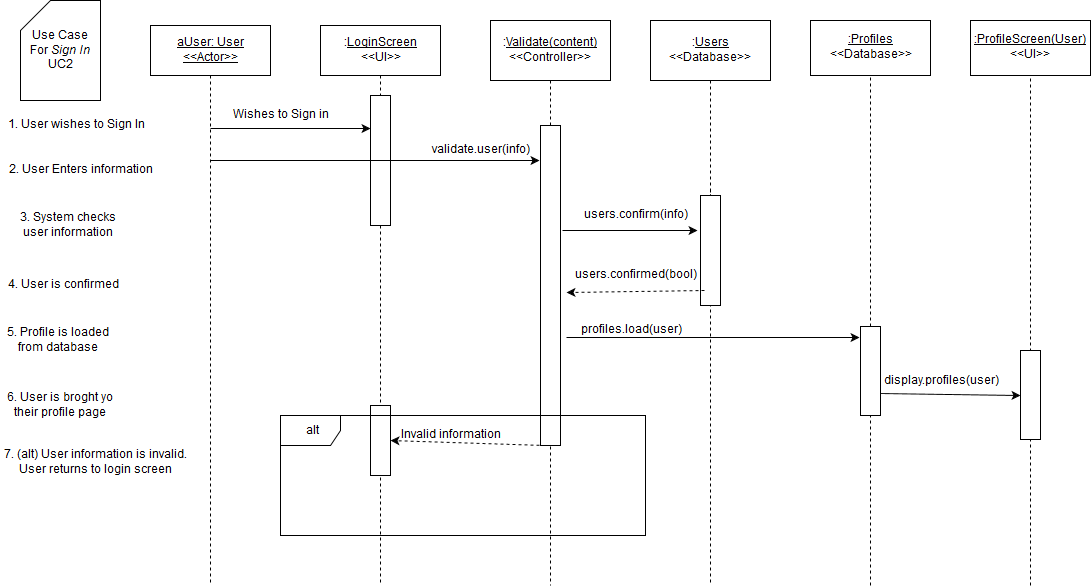

The diagram above was exported from draw.io. Its source (the exported page's mxGraphModel, read from the mxfile embedded in the PNG):
<mxGraphModel dx="1430" dy="750" grid="1" gridSize="10" guides="1" tooltips="1" connect="1" arrows="1" fold="1" page="1" pageScale="1" pageWidth="850" pageHeight="1100" background="#ffffff" math="0" shadow="0">
  <root>
    <mxCell id="0" />
    <mxCell id="1" parent="0" />
    <mxCell id="5" value="" style="endArrow=none;html=1;dashed=1;exitX=0.5;exitY=1;endFill=0;" parent="1" source="4" edge="1">
      <mxGeometry width="50" height="50" relative="1" as="geometry">
        <mxPoint x="150" y="590" as="sourcePoint" />
        <mxPoint x="380" y="640" as="targetPoint" />
      </mxGeometry>
    </mxCell>
    <mxCell id="62" value="" style="whiteSpace=wrap;html=1;" parent="1" vertex="1">
      <mxGeometry x="370" y="460" width="20" height="70" as="geometry" />
    </mxCell>
    <mxCell id="2" value="&lt;u&gt;aUser: User&lt;br&gt;&amp;lt;&amp;lt;Actor&amp;gt;&amp;gt;&lt;br&gt;&lt;/u&gt;" style="whiteSpace=wrap;html=1;" parent="1" vertex="1">
      <mxGeometry x="150" y="80" width="120" height="50" as="geometry" />
    </mxCell>
    <mxCell id="3" value="" style="endArrow=none;html=1;exitX=0.5;exitY=1;endFill=0;dashed=1;" parent="1" source="2" edge="1">
      <mxGeometry width="50" height="50" relative="1" as="geometry">
        <mxPoint x="150" y="190" as="sourcePoint" />
        <mxPoint x="210" y="640" as="targetPoint" />
      </mxGeometry>
    </mxCell>
    <mxCell id="4" value=":&lt;u&gt;LoginScreen&lt;/u&gt;&lt;br&gt;&amp;lt;&amp;lt;UI&amp;gt;&amp;gt;" style="whiteSpace=wrap;html=1;" parent="1" vertex="1">
      <mxGeometry x="320" y="80" width="120" height="50" as="geometry" />
    </mxCell>
    <mxCell id="6" value="" style="endArrow=classic;html=1;" parent="1" source="8" edge="1">
      <mxGeometry width="50" height="50" relative="1" as="geometry">
        <mxPoint x="210" y="180" as="sourcePoint" />
        <mxPoint x="380" y="180" as="targetPoint" />
      </mxGeometry>
    </mxCell>
    <mxCell id="7" value="Wishes to Sign in" style="text;html=1;strokeColor=none;fillColor=none;align=center;verticalAlign=middle;whiteSpace=wrap;" parent="1" vertex="1">
      <mxGeometry x="220" y="160" width="120" height="20" as="geometry" />
    </mxCell>
    <mxCell id="8" value="" style="whiteSpace=wrap;html=1;" parent="1" vertex="1">
      <mxGeometry x="370" y="150" width="20" height="130" as="geometry" />
    </mxCell>
    <mxCell id="9" value="" style="endArrow=classic;html=1;entryX=0;entryY=0.25;" parent="1" target="8" edge="1">
      <mxGeometry width="50" height="50" relative="1" as="geometry">
        <mxPoint x="210" y="183" as="sourcePoint" />
        <mxPoint x="380" y="180" as="targetPoint" />
      </mxGeometry>
    </mxCell>
    <mxCell id="10" value=":&lt;u&gt;Validate(content)&lt;/u&gt;&lt;br&gt;&amp;lt;&amp;lt;Controller&amp;gt;&amp;gt;" style="whiteSpace=wrap;html=1;" parent="1" vertex="1">
      <mxGeometry x="490" y="75" width="120" height="60" as="geometry" />
    </mxCell>
    <mxCell id="11" value="" style="endArrow=classic;html=1;" parent="1" edge="1">
      <mxGeometry width="50" height="50" relative="1" as="geometry">
        <mxPoint x="210" y="215" as="sourcePoint" />
        <mxPoint x="539" y="215" as="targetPoint" />
      </mxGeometry>
    </mxCell>
    <mxCell id="12" value="" style="endArrow=none;html=1;exitX=0.5;exitY=1;startArrow=none;startFill=0;dashed=1;endFill=0;" parent="1" source="10" edge="1">
      <mxGeometry width="50" height="50" relative="1" as="geometry">
        <mxPoint x="150" y="600" as="sourcePoint" />
        <mxPoint x="550" y="640" as="targetPoint" />
      </mxGeometry>
    </mxCell>
    <mxCell id="14" value="Use Case &lt;br&gt;For &lt;i&gt;Sign In&lt;/i&gt;&lt;br&gt;UC2" style="shape=card;whiteSpace=wrap;html=1;" parent="1" vertex="1">
      <mxGeometry x="20" y="55" width="80" height="100" as="geometry" />
    </mxCell>
    <mxCell id="15" value="1. User wishes to Sign In" style="text;html=1;strokeColor=none;fillColor=none;align=center;verticalAlign=middle;whiteSpace=wrap;" parent="1" vertex="1">
      <mxGeometry x="5" y="170" width="140" height="20" as="geometry" />
    </mxCell>
    <mxCell id="19" value="validate.user(info)" style="text;html=1;strokeColor=none;fillColor=none;align=center;verticalAlign=middle;whiteSpace=wrap;" parent="1" vertex="1">
      <mxGeometry x="430" y="195" width="100" height="20" as="geometry" />
    </mxCell>
    <mxCell id="20" value="" style="whiteSpace=wrap;html=1;" parent="1" vertex="1">
      <mxGeometry x="540" y="180" width="20" height="320" as="geometry" />
    </mxCell>
    <mxCell id="21" value=":&lt;u&gt;Users&lt;br&gt;&lt;/u&gt;&amp;lt;&amp;lt;Database&amp;gt;&amp;gt;&lt;u&gt;&lt;br&gt;&lt;/u&gt;" style="whiteSpace=wrap;html=1;" parent="1" vertex="1">
      <mxGeometry x="650" y="75" width="120" height="60" as="geometry" />
    </mxCell>
    <mxCell id="24" value="" style="endArrow=none;html=1;dashed=1;exitX=0.5;exitY=1;endFill=0;" parent="1" source="23" edge="1">
      <mxGeometry width="50" height="50" relative="1" as="geometry">
        <mxPoint x="710" y="135" as="sourcePoint" />
        <mxPoint x="710" y="640" as="targetPoint" />
        <Array as="points">
          <mxPoint x="710" y="240" />
        </Array>
      </mxGeometry>
    </mxCell>
    <mxCell id="23" value="" style="whiteSpace=wrap;html=1;" parent="1" vertex="1">
      <mxGeometry x="700" y="250" width="20" height="110" as="geometry" />
    </mxCell>
    <mxCell id="25" value="" style="endArrow=none;html=1;dashed=1;exitX=0.5;exitY=1;endFill=0;" parent="1" source="21" target="23" edge="1">
      <mxGeometry width="50" height="50" relative="1" as="geometry">
        <mxPoint x="710" y="135" as="sourcePoint" />
        <mxPoint x="710" y="520" as="targetPoint" />
        <Array as="points" />
      </mxGeometry>
    </mxCell>
    <mxCell id="26" value="users.confirm(info)" style="text;html=1;strokeColor=none;fillColor=none;align=center;verticalAlign=middle;whiteSpace=wrap;" parent="1" vertex="1">
      <mxGeometry x="580" y="260" width="110" height="20" as="geometry" />
    </mxCell>
    <mxCell id="27" value="" style="endArrow=classic;html=1;exitX=1.1;exitY=0.328;startArrow=none;startFill=0;exitPerimeter=0;" parent="1" source="20" edge="1">
      <mxGeometry width="50" height="50" relative="1" as="geometry">
        <mxPoint x="10" y="650" as="sourcePoint" />
        <mxPoint x="697" y="285" as="targetPoint" />
      </mxGeometry>
    </mxCell>
    <mxCell id="28" value="2. User Enters information" style="text;html=1;strokeColor=none;fillColor=none;align=center;verticalAlign=middle;whiteSpace=wrap;" parent="1" vertex="1">
      <mxGeometry x="5" y="215" width="150" height="20" as="geometry" />
    </mxCell>
    <mxCell id="30" value="3. System checks user information" style="text;html=1;strokeColor=none;fillColor=none;align=center;verticalAlign=middle;whiteSpace=wrap;" parent="1" vertex="1">
      <mxGeometry x="5" y="270" width="125" height="20" as="geometry" />
    </mxCell>
    <mxCell id="31" value="4. User is confirmed" style="text;html=1;strokeColor=none;fillColor=none;align=center;verticalAlign=middle;whiteSpace=wrap;" parent="1" vertex="1">
      <mxGeometry x="5" y="330" width="115" height="20" as="geometry" />
    </mxCell>
    <mxCell id="35" value="" style="endArrow=none;html=1;endFill=0;dashed=1;" parent="1" target="36" edge="1">
      <mxGeometry width="50" height="50" relative="1" as="geometry">
        <mxPoint x="1030" y="640" as="sourcePoint" />
        <mxPoint x="240" y="560" as="targetPoint" />
      </mxGeometry>
    </mxCell>
    <mxCell id="36" value="&lt;u&gt;:ProfileScreen(User)&lt;/u&gt;&lt;br&gt;&amp;lt;&amp;lt;UI&amp;gt;&amp;gt;" style="whiteSpace=wrap;html=1;" parent="1" vertex="1">
      <mxGeometry x="970" y="75" width="120" height="55" as="geometry" />
    </mxCell>
    <mxCell id="40" value="" style="whiteSpace=wrap;html=1;" parent="1" vertex="1">
      <mxGeometry x="1020" y="405" width="20" height="89" as="geometry" />
    </mxCell>
    <mxCell id="44" value="" style="endArrow=classic;html=1;exitX=1.3;exitY=0.663;exitPerimeter=0;entryX=-0.05;entryY=0.124;entryPerimeter=0;" parent="1" source="20" target="55" edge="1">
      <mxGeometry width="50" height="50" relative="1" as="geometry">
        <mxPoint x="723" y="355" as="sourcePoint" />
        <mxPoint x="830" y="393" as="targetPoint" />
      </mxGeometry>
    </mxCell>
    <mxCell id="45" value="profiles.load(user)" style="text;html=1;strokeColor=none;fillColor=none;align=center;verticalAlign=middle;whiteSpace=wrap;" parent="1" vertex="1">
      <mxGeometry x="570" y="375" width="120" height="20" as="geometry" />
    </mxCell>
    <mxCell id="46" value="" style="endArrow=classic;html=1;shadow=0;exitX=1.031;exitY=1.25;dashed=1;exitPerimeter=0;entryX=1.3;entryY=0.522;entryPerimeter=0;" parent="1" source="47" target="20" edge="1">
      <mxGeometry width="50" height="50" relative="1" as="geometry">
        <mxPoint x="10" y="620" as="sourcePoint" />
        <mxPoint x="560" y="341" as="targetPoint" />
        <Array as="points" />
      </mxGeometry>
    </mxCell>
    <mxCell id="47" value="users.confirmed(bool)" style="text;html=1;strokeColor=none;fillColor=none;align=center;verticalAlign=middle;whiteSpace=wrap;" parent="1" vertex="1">
      <mxGeometry x="570" y="320" width="130" height="20" as="geometry" />
    </mxCell>
    <mxCell id="48" value="5. Profile is loaded from database" style="text;html=1;strokeColor=none;fillColor=none;align=center;verticalAlign=middle;whiteSpace=wrap;" parent="1" vertex="1">
      <mxGeometry x="5" y="385" width="105" height="20" as="geometry" />
    </mxCell>
    <mxCell id="49" value="6. User is broght yo their profile page" style="text;html=1;strokeColor=none;fillColor=none;align=center;verticalAlign=middle;whiteSpace=wrap;" parent="1" vertex="1">
      <mxGeometry x="5" y="450" width="110" height="20" as="geometry" />
    </mxCell>
    <mxCell id="51" value="" style="endArrow=classic;html=1;shadow=0;entryX=0;entryY=0.5;exitX=1;exitY=0.75;" parent="1" source="55" target="40" edge="1">
      <mxGeometry width="50" height="50" relative="1" as="geometry">
        <mxPoint x="900" y="440" as="sourcePoint" />
        <mxPoint x="60" y="570" as="targetPoint" />
      </mxGeometry>
    </mxCell>
    <mxCell id="52" value="display.profiles(user)" style="text;html=1;strokeColor=none;fillColor=none;align=center;verticalAlign=middle;whiteSpace=wrap;" parent="1" vertex="1">
      <mxGeometry x="880" y="426" width="120" height="20" as="geometry" />
    </mxCell>
    <mxCell id="53" value="" style="endArrow=none;html=1;endFill=0;dashed=1;" parent="1" source="55" target="54" edge="1">
      <mxGeometry x="870" y="130" width="50" height="50" as="geometry">
        <mxPoint x="870" y="550" as="sourcePoint" />
        <mxPoint x="80" y="560" as="targetPoint" />
      </mxGeometry>
    </mxCell>
    <mxCell id="54" value="&lt;u&gt;:Profiles&lt;/u&gt;&lt;br&gt;&amp;lt;&amp;lt;Database&amp;gt;&amp;gt;" style="whiteSpace=wrap;html=1;" parent="1" vertex="1">
      <mxGeometry x="810" y="75" width="120" height="55" as="geometry" />
    </mxCell>
    <mxCell id="55" value="" style="whiteSpace=wrap;html=1;" parent="1" vertex="1">
      <mxGeometry x="860" y="381" width="20" height="89" as="geometry" />
    </mxCell>
    <mxCell id="56" value="" style="endArrow=none;html=1;endFill=0;dashed=1;" parent="1" target="55" edge="1">
      <mxGeometry x="870" y="130" width="50" height="50" as="geometry">
        <mxPoint x="870" y="640" as="sourcePoint" />
        <mxPoint x="870" y="130" as="targetPoint" />
      </mxGeometry>
    </mxCell>
    <mxCell id="59" value="alt" style="shape=umlFrame;whiteSpace=wrap;html=1;" parent="1" vertex="1">
      <mxGeometry x="280" y="470" width="365" height="120" as="geometry" />
    </mxCell>
    <mxCell id="60" value="Invalid information" style="text;html=1;strokeColor=none;fillColor=none;align=center;verticalAlign=middle;whiteSpace=wrap;" parent="1" vertex="1">
      <mxGeometry x="390" y="480" width="120" height="20" as="geometry" />
    </mxCell>
    <mxCell id="61" value="" style="endArrow=classic;html=1;shadow=0;exitX=0.25;exitY=1;entryX=1;entryY=0.5;dashed=1;" parent="1" source="20" target="62" edge="1">
      <mxGeometry width="50" height="50" relative="1" as="geometry">
        <mxPoint x="10" y="660" as="sourcePoint" />
        <mxPoint x="60" y="610" as="targetPoint" />
      </mxGeometry>
    </mxCell>
    <mxCell id="63" value="7. (alt) User information is invalid. User returns to login screen" style="text;html=1;strokeColor=none;fillColor=none;align=center;verticalAlign=middle;whiteSpace=wrap;" parent="1" vertex="1">
      <mxGeometry y="495" width="190" height="45" as="geometry" />
    </mxCell>
  </root>
</mxGraphModel>